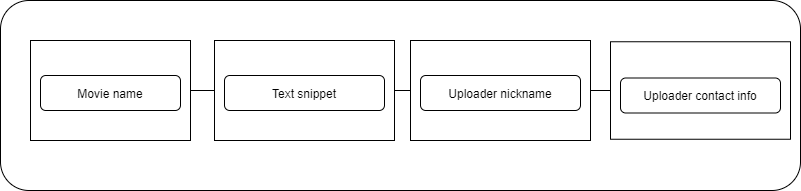

The diagram above was exported from draw.io. Its source (the exported page's mxGraphModel, read from the mxfile embedded in the PNG):
<mxGraphModel dx="1038" dy="499" grid="1" gridSize="10" guides="1" tooltips="1" connect="1" arrows="1" fold="1" page="1" pageScale="1" pageWidth="827" pageHeight="1169" math="0" shadow="0">
  <root>
    <mxCell id="0" />
    <mxCell id="1" parent="0" />
    <mxCell id="pZnmJWZZQEvfd3Ma0-45-9" value="" style="rounded=1;whiteSpace=wrap;html=1;" vertex="1" parent="1">
      <mxGeometry x="20" y="40" width="800" height="190" as="geometry" />
    </mxCell>
    <mxCell id="pZnmJWZZQEvfd3Ma0-45-4" value="" style="rounded=0;whiteSpace=wrap;html=1;" vertex="1" parent="1">
      <mxGeometry x="234" y="80" width="180" height="100" as="geometry" />
    </mxCell>
    <mxCell id="pZnmJWZZQEvfd3Ma0-45-1" value="" style="rounded=0;whiteSpace=wrap;html=1;" vertex="1" parent="1">
      <mxGeometry x="50" y="80" width="160" height="100" as="geometry" />
    </mxCell>
    <mxCell id="pZnmJWZZQEvfd3Ma0-45-2" value="Movie name" style="rounded=1;whiteSpace=wrap;html=1;" vertex="1" parent="1">
      <mxGeometry x="60" y="115" width="140" height="35" as="geometry" />
    </mxCell>
    <mxCell id="pZnmJWZZQEvfd3Ma0-45-3" value="Text snippet" style="rounded=1;whiteSpace=wrap;html=1;" vertex="1" parent="1">
      <mxGeometry x="244" y="115" width="160" height="35" as="geometry" />
    </mxCell>
    <mxCell id="pZnmJWZZQEvfd3Ma0-45-5" value="" style="rounded=0;whiteSpace=wrap;html=1;" vertex="1" parent="1">
      <mxGeometry x="430" y="80" width="180" height="100" as="geometry" />
    </mxCell>
    <mxCell id="pZnmJWZZQEvfd3Ma0-45-6" value="Uploader nickname" style="rounded=1;whiteSpace=wrap;html=1;" vertex="1" parent="1">
      <mxGeometry x="440" y="115" width="160" height="35" as="geometry" />
    </mxCell>
    <mxCell id="pZnmJWZZQEvfd3Ma0-45-7" value="" style="rounded=0;whiteSpace=wrap;html=1;" vertex="1" parent="1">
      <mxGeometry x="630" y="81.25" width="180" height="97.5" as="geometry" />
    </mxCell>
    <mxCell id="pZnmJWZZQEvfd3Ma0-45-8" value="Uploader contact info" style="rounded=1;whiteSpace=wrap;html=1;" vertex="1" parent="1">
      <mxGeometry x="640" y="117.5" width="160" height="35" as="geometry" />
    </mxCell>
    <mxCell id="pZnmJWZZQEvfd3Ma0-45-10" value="" style="endArrow=none;html=1;exitX=1;exitY=0.5;exitDx=0;exitDy=0;entryX=0;entryY=0.5;entryDx=0;entryDy=0;" edge="1" parent="1" source="pZnmJWZZQEvfd3Ma0-45-1" target="pZnmJWZZQEvfd3Ma0-45-4">
      <mxGeometry width="50" height="50" relative="1" as="geometry">
        <mxPoint x="390" y="280" as="sourcePoint" />
        <mxPoint x="440" y="230" as="targetPoint" />
      </mxGeometry>
    </mxCell>
    <mxCell id="pZnmJWZZQEvfd3Ma0-45-12" value="" style="endArrow=none;html=1;entryX=0;entryY=0.5;entryDx=0;entryDy=0;exitX=1;exitY=0.5;exitDx=0;exitDy=0;" edge="1" parent="1" source="pZnmJWZZQEvfd3Ma0-45-4" target="pZnmJWZZQEvfd3Ma0-45-5">
      <mxGeometry width="50" height="50" relative="1" as="geometry">
        <mxPoint x="390" y="280" as="sourcePoint" />
        <mxPoint x="440" y="230" as="targetPoint" />
      </mxGeometry>
    </mxCell>
    <mxCell id="pZnmJWZZQEvfd3Ma0-45-13" value="" style="endArrow=none;html=1;entryX=0;entryY=0.5;entryDx=0;entryDy=0;exitX=1;exitY=0.5;exitDx=0;exitDy=0;" edge="1" parent="1" source="pZnmJWZZQEvfd3Ma0-45-5" target="pZnmJWZZQEvfd3Ma0-45-7">
      <mxGeometry width="50" height="50" relative="1" as="geometry">
        <mxPoint x="390" y="280" as="sourcePoint" />
        <mxPoint x="440" y="230" as="targetPoint" />
      </mxGeometry>
    </mxCell>
  </root>
</mxGraphModel>